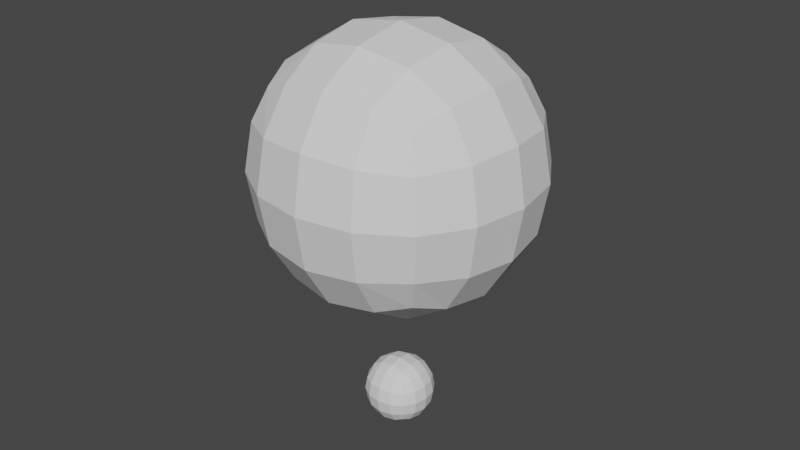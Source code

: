 # Source: DefaultStartUp.blend  (saved by Blender 3.6.13; exported with 4.5.12 LTS)
import bpy
from mathutils import Matrix  # noqa: F401  (used for matrix-valued properties, if any)

bpy.ops.wm.read_factory_settings(use_empty=True)
scene = bpy.context.scene
scene.name = 'Scene'

# ---- collections
col_collection = bpy.data.collections.new('Collection'); scene.collection.children.link(col_collection)

# ---- world
world_world = bpy.data.worlds.new('World'); scene.world = world_world
world_world.use_nodes = True; world_world.node_tree.nodes.clear()
_N = world_world.node_tree.nodes; _L = world_world.node_tree.links
n0 = _N.new('ShaderNodeOutputWorld'); n0.name = 'World Output'; n0.location = (300, 300)
n1 = _N.new('ShaderNodeBackground'); n1.name = 'Background'; n1.location = (10, 300)
n1.inputs[0].default_value = (0.05088, 0.05088, 0.05088, 1.0)
_L.new(n1.outputs[0], n0.inputs[0])
n0.is_active_output = True
world_world.color = (0.05088, 0.05088, 0.05088)
world_world.use_sun_shadow = False
world_world.sun_shadow_jitter_overblur = 0.0

# ---- meshes
me_cube_001 = bpy.data.meshes.new('Cube.001')
me_cube_001.from_pydata([(-1.0, -1.0, -1.0), (-1.0, -1.0, 1.0), (-1.0, 1.0, -1.0), (-1.0, 1.0, 1.0), (1.0, -1.0, -1.0), (1.0, -1.0, 1.0), (1.0, 1.0, -1.0), (1.0, 1.0, 1.0)], [], [(0, 1, 3, 2), (2, 3, 7, 6), (6, 7, 5, 4), (4, 5, 1, 0), (2, 6, 4, 0), (7, 3, 1, 5)])
_uv = me_cube_001.uv_layers.new(name='UVMap')
_uv.uv.foreach_set('vector', [0.375, 0.0, 0.625, 0.0, 0.625, 0.25, 0.375, 0.25, 0.375, 0.25, 0.625, 0.25, 0.625, 0.5, 0.375, 0.5, 0.375, 0.5, 0.625, 0.5, 0.625, 0.75, 0.375, 0.75, 0.375, 0.75, 0.625, 0.75, 0.625, 1.0, 0.375, 1.0, 0.125, 0.5, 0.375, 0.5, 0.375, 0.75, 0.125, 0.75, 0.625, 0.5, 0.875, 0.5, 0.875, 0.75, 0.625, 0.75])
me_cube_001.use_mirror_x = True
me_cube_001.update()
me_cube_002 = bpy.data.meshes.new('Cube.002')
me_cube_002.from_pydata([(0.0, 0.0, 0.0)], [], [])
_uv = me_cube_002.uv_layers.new(name='UVMap')
_uv.uv.foreach_set('vector', [])
me_cube_002.use_mirror_x = True
me_cube_002.update()

# ---- objects
ob_cube = bpy.data.objects.new('Cube', me_cube_001)
ob_cube_001 = bpy.data.objects.new('Cube.001', me_cube_002)

# ---- transforms, parenting, visibility, modifiers, constraints
ob_cube.location = (0.0, 0.0, 5.254)
ob_cube.use_mesh_mirror_x = True
_m = ob_cube.modifiers.new('Subdivision', 'SUBSURF')
_m.levels = 2
ob_cube_001.location = (0.0, 0.0, 3.762)
ob_cube_001.use_mesh_mirror_x = True
_m = ob_cube_001.modifiers.new('Skin', 'SKIN')
_m = ob_cube_001.modifiers.new('Subdivision', 'SUBSURF')
_m.levels = 2

# ---- collection membership
col_collection.objects.link(ob_cube)
col_collection.objects.link(ob_cube_001)

# ---- scene / render settings (as saved in the file)
scene.frame_start = 1; scene.frame_end = 250; scene.frame_set(1)
scene.render.engine = 'BLENDER_EEVEE_NEXT'
scene.cycles.sampling_pattern = 'TABULATED_SOBOL'
scene.view_settings.view_transform = 'Filmic'
bpy.context.view_layer.update()

# ---- added for rendering (the .blend has no active camera and no usable light): camera, sun
cam_auto = bpy.data.cameras.new('AutoCamera')
cam_auto.lens = 50.0
cam_auto.sensor_width = 36.0
cam_auto.clip_end = 1000.0
ob_auto_camera = bpy.data.objects.new('AutoCamera', cam_auto)
scene.collection.objects.link(ob_auto_camera)
ob_auto_camera.location = (3.64453, -4.37343, 7.79844)
ob_auto_camera.rotation_euler = (1.09748, -7.21219e-08, 0.694738)
scene.camera = ob_auto_camera
light_auto_sun = bpy.data.lights.new('AutoSun', 'SUN')
light_auto_sun.energy = 3.0
light_auto_sun.angle = 0.0523599
ob_auto_sun = bpy.data.objects.new('AutoSun', light_auto_sun)
scene.collection.objects.link(ob_auto_sun)
ob_auto_sun.rotation_euler = (0.872665, 0.174533, 0.523599)
bpy.context.view_layer.update()
